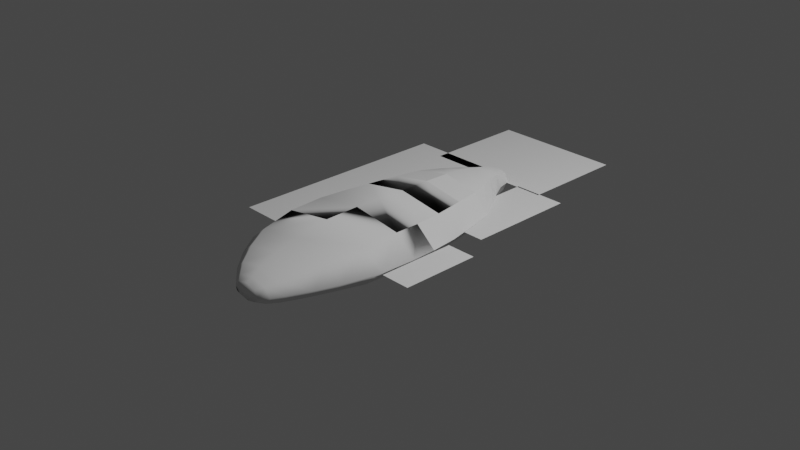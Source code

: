 # Source: Evynnis_tumifrons.blend  (saved by Blender 2.83.19; exported with 4.5.12 LTS)
import bpy
from mathutils import Matrix  # noqa: F401  (used for matrix-valued properties, if any)

bpy.ops.wm.read_factory_settings(use_empty=True)
scene = bpy.context.scene
scene.name = 'Scene'

# ---- collections
col_collection = bpy.data.collections.new('Collection'); scene.collection.children.link(col_collection)

# ---- world
world_world = bpy.data.worlds.new('World'); scene.world = world_world
world_world.use_nodes = True; world_world.node_tree.nodes.clear()
_N = world_world.node_tree.nodes; _L = world_world.node_tree.links
n0 = _N.new('ShaderNodeOutputWorld'); n0.name = 'World Output'; n0.location = (300, 300)
n1 = _N.new('ShaderNodeBackground'); n1.name = 'Background'; n1.location = (10, 300)
n1.inputs[0].default_value = (0.05088, 0.05088, 0.05088, 1.0)
_L.new(n1.outputs[0], n0.inputs[0])
n0.is_active_output = True
world_world.color = (0.05088, 0.05088, 0.05088)
world_world.use_sun_shadow = False
world_world.sun_shadow_jitter_overblur = 0.0

# ---- cameras
cam_camera = bpy.data.cameras.new('Camera')
cam_camera.clip_end = 100.0
cam_camera.ortho_scale = 7.314

# ---- lights
light_light = bpy.data.lights.new('Light', 'POINT')
light_light.transmission_factor = 0.0
light_light.energy = 1000.0
light_light.shadow_soft_size = 0.1
light_light.shadow_maximum_resolution = 0.006
light_light.use_absolute_resolution = True

# ---- meshes
me_circle = bpy.data.meshes.new('Circle')
me_circle.from_pydata([(-0.003605, 5.354, 0.001116), (-0.6547, 5.083, 0.001116), (-0.9243, 4.43, 0.001116), (-0.6547, 3.776, 0.001116), (-0.003605, 3.505, 0.001116), (0.6475, 3.776, 0.001116), (0.9171, 4.43, 0.001116), (0.6475, 5.083, 0.001116), (-0.04363, 5.355, -0.05488), (-0.7575, 5.087, -0.05488), (-1.053, 4.437, -0.05488), (-0.7575, 3.788, -0.05488), (-0.04363, 3.519, -0.05488), (0.6703, 3.788, -0.05488), (0.966, 4.437, -0.05488), (0.6703, 5.087, -0.05488), (-0.02766, 5.345, -0.02849), (-0.7246, 5.078, -0.02849), (-1.013, 4.434, -0.02849), (-0.7246, 3.79, -0.02849), (-0.02766, 3.523, -0.02849), (0.6692, 3.79, -0.02849), (0.9579, 4.434, -0.02849), (0.6692, 5.078, -0.02849), (-0.03298, 5.352, -0.09264), (-0.7273, 5.086, -0.09264), (-1.015, 4.442, -0.09264), (-0.7273, 3.799, -0.09264), (-0.03298, 3.533, -0.09264), (0.6613, 3.799, -0.09264), (0.9489, 4.442, -0.09264), (0.6613, 5.086, -0.09264), (-0.02212, 5.18, -0.1314), (-0.6249, 4.966, -0.1314), (-0.8746, 4.448, -0.1314), (-0.6249, 3.93, -0.1314), (-0.02212, 3.716, -0.1314), (0.5807, 3.93, -0.1314), (0.8304, 4.448, -0.1314), (0.5807, 4.966, -0.1314), (0.04468, 5.07, -0.1569), (-0.4289, 4.889, -0.1569), (-0.6251, 4.451, -0.1569), (-0.4289, 4.014, -0.1569), (0.04468, 3.832, -0.1569), (0.5183, 4.014, -0.1569), (0.7144, 4.451, -0.1569), (0.5183, 4.889, -0.1569), (0.1251, 4.95, -0.1791), (-0.2051, 4.805, -0.1791), (-0.3419, 4.454, -0.1791), (-0.2051, 4.104, -0.1791), (0.1251, 3.959, -0.1791), (0.4553, 4.104, -0.1791), (0.592, 4.454, -0.1791), (0.4553, 4.805, -0.1791), (0.1891, 4.08, -0.1914), (-0.04067, 4.19, -0.1914), (-0.1359, 4.456, -0.1914), (-0.04067, 4.722, -0.1914), (0.1891, 4.832, -0.1914), (0.419, 4.722, -0.1914), (0.5142, 4.456, -0.1914), (0.419, 4.19, -0.1914), (0.1981, 4.739, -0.1984), (0.04956, 4.656, -0.1984), (-0.007159, 4.444, -0.1987), (0.04653, 4.269, -0.1987), (0.1981, 4.175, -0.1984), (0.3467, 4.257, -0.1984), (0.4082, 4.457, -0.1984), (0.3467, 4.656, -0.1984), (-1.118e-08, 5.35, 0.03391), (0.582, 5.079, 0.03391), (0.8231, 4.425, 0.03391), (0.582, 3.771, 0.03391), (-4.975e-08, 3.5, 0.03391), (-0.582, 3.771, 0.03391), (-0.8231, 4.425, 0.03391), (-0.582, 5.079, 0.03391), (-1.863e-08, 5.322, 0.06145), (0.5168, 5.058, 0.06145), (0.7309, 4.421, 0.06145), (0.5168, 3.784, 0.06145), (-6.879e-08, 3.521, 0.06145), (-0.5168, 3.784, 0.06145), (-0.7309, 4.421, 0.06145), (-0.5168, 5.058, 0.06145), (-1.49e-08, 5.233, 0.08541), (0.3938, 4.994, 0.08541), (0.5569, 4.418, 0.08541), (0.3938, 3.842, 0.08541), (-5.59e-08, 3.603, 0.08541), (-0.3938, 3.842, 0.08541), (-0.5569, 4.418, 0.08541), (-0.3938, 4.994, 0.08541), (-1.211e-08, 5.141, 0.1038), (0.2745, 4.928, 0.1038), (0.3882, 4.416, 0.1038), (0.2745, 3.903, 0.1038), (-4.052e-08, 3.69, 0.1038), (-0.2745, 3.903, 0.1038), (-0.3882, 4.416, 0.1038), (-0.2745, 4.928, 0.1038), (-8.382e-09, 4.986, 0.1223), (0.1794, 4.818, 0.1223), (0.2538, 4.413, 0.1223), (0.1794, 4.008, 0.1223), (-2.801e-08, 3.84, 0.1223), (-0.1696, 4.009, 0.1241), (-0.2476, 4.398, 0.1241), (-0.1794, 4.818, 0.1223), (-1.366e-08, 4.825, 0.1375), (0.1454, 4.704, 0.1375), (0.2056, 4.411, 0.1375), (0.1454, 4.118, 0.1375), (-0.009773, 4.002, 0.1383), (-0.1454, 4.118, 0.1375), (-0.2056, 4.411, 0.1375), (-0.1454, 4.704, 0.1375), (0.1253, 4.707, -0.1997), (0.02236, 4.56, -0.1997), (0.02236, 4.354, -0.1997), (0.1253, 4.208, -0.1997), (0.2709, 4.208, -0.1997), (0.3739, 4.354, -0.1997), (0.3739, 4.56, -0.1997), (0.2709, 4.707, -0.1997), (0.07819, 4.771, 0.1405), (0.1888, 4.56, 0.1405), (0.1888, 4.261, 0.1405), (0.07819, 4.05, 0.1405), (-0.1009, 4.062, 0.1375), (-0.1783, 4.246, 0.136), (-0.1888, 4.56, 0.1405), (-0.07819, 4.771, 0.1405)], [], [(19, 11, 12, 20, 4, 76, 84, 85, 77, 3), (20, 19, 3, 4), (76, 77, 85, 84), (12, 11, 27, 28), (85, 93, 92, 84), (93, 101, 100, 92), (100, 101, 109, 108), (108, 109, 132, 116), (28, 27, 35, 36), (36, 35, 43, 44), (44, 43, 51, 52), (52, 51, 57, 56), (2, 3, 19, 18), (10, 18, 19, 11), (2, 3, 77, 78), (86, 85, 77, 78), (86, 94, 93, 85), (26, 10, 11, 27), (26, 34, 35, 27), (42, 43, 35, 34), (50, 51, 43, 42), (58, 57, 51, 50), (57, 58, 66, 122, 67), (68, 56, 57, 67), (94, 102, 101, 93), (102, 110, 109, 101), (110, 133, 132, 109), (63, 56, 68, 69), (53, 52, 56, 63), (45, 44, 52, 53), (37, 36, 44, 45), (37, 29, 28, 36), (13, 12, 28, 29), (21, 20, 12, 13), (21, 20, 4, 5), (75, 5, 4, 76), (75, 76, 84, 83), (91, 83, 84, 92), (99, 91, 92, 100), (107, 99, 100, 108), (115, 107, 108, 116), (30, 29, 37, 38), (46, 38, 37, 45), (54, 46, 45, 53), (62, 54, 53, 63), (70, 62, 63, 69), (30, 14, 13, 29), (14, 22, 21, 13), (22, 21, 5, 6), (6, 5, 75, 74), (74, 75, 83, 82), (82, 83, 91, 90), (90, 91, 99, 98), (98, 99, 107, 106), (106, 107, 115, 114), (26, 25, 9, 10), (17, 18, 10, 9), (1, 2, 18, 17), (1, 2, 78, 79), (79, 87, 86, 78), (87, 95, 94, 86), (95, 103, 102, 94), (25, 33, 34, 26), (33, 41, 42, 34), (41, 49, 50, 42), (49, 59, 58, 50), (65, 66, 58, 59), (8, 9, 25, 24), (8, 16, 17, 9), (16, 0, 1, 17), (0, 1, 79, 72), (72, 80, 87, 79), (80, 88, 95, 87), (24, 32, 33, 25), (32, 40, 41, 33), (40, 48, 49, 41), (48, 60, 59, 49), (60, 64, 65, 59), (40, 47, 55, 48), (39, 47, 40, 32), (46, 47, 39, 38), (46, 54, 55, 47), (31, 39, 32, 24), (88, 96, 103, 95), (15, 31, 24, 8), (15, 23, 16, 8), (23, 7, 0, 16), (7, 0, 72, 73), (73, 81, 80, 72), (81, 89, 88, 80), (89, 97, 96, 88), (96, 97, 105, 104), (111, 103, 96, 104), (102, 103, 111, 110), (55, 61, 60, 48), (54, 62, 61, 55), (61, 62, 70, 71), (6, 74, 73, 7), (22, 6, 7, 23), (14, 15, 23, 22), (30, 31, 15, 14), (38, 39, 31, 30), (74, 82, 81, 73), (82, 90, 89, 81), (90, 98, 97, 89), (98, 106, 105, 97), (112, 104, 105, 113), (112, 119, 111, 104), (119, 118, 110, 111), (118, 110, 109, 117), (114, 113, 105, 106), (115, 116, 117, 118, 119, 112, 113, 114), (60, 61, 71, 64), (68, 67, 66, 65, 64, 71, 70, 69)])
me_circle.polygons.foreach_set('use_smooth', [1, 1, 1, 1, 1, 1, 1, 1, 1, 1, 1, 1, 1, 1, 1, 0, 1, 1, 1, 1, 1, 1, 1, 1, 1, 1, 1, 1, 1, 1, 1, 1, 1, 1, 0, 0, 0, 0, 0, 0, 0, 1, 1, 1, 1, 1, 1, 1, 0, 0, 0, 0, 0, 0, 0, 1, 1, 1, 1, 0, 1, 1, 1, 1, 1, 1, 1, 1, 1, 1, 1, 0, 1, 1, 1, 1, 1, 1, 1, 1, 1, 1, 1, 1, 1, 1, 1, 1, 0, 1, 1, 1, 1, 1, 1, 1, 1, 0, 0, 1, 1, 1, 0, 0, 0, 0, 1, 1, 1, 0, 0, 0, 1, 1])
me_circle.use_remesh_fix_poles = True
me_circle.use_remesh_preserve_attributes = False
me_circle.use_mirror_vertex_groups = False
me_circle.update()
me_x = bpy.data.meshes.new('平面')
me_x.from_pydata([(-1.0, -1.0, 0.0), (1.0, -1.0, 0.0), (-1.0, 1.0, 0.0), (1.0, 1.0, 0.0), (-1.0, 0.6, 0.0), (-1.0, 0.2, 0.0), (-1.0, -0.2, 0.0), (-1.0, -0.6, 0.0), (-0.6, -1.0, 0.0), (-0.2, -1.0, 0.0), (0.2, -1.0, 0.0), (0.6, -1.0, 0.0), (1.0, -0.6, 0.0), (1.0, -0.2, 0.0), (1.0, 0.2, 0.0), (1.0, 0.6, 0.0), (0.6, 1.0, 0.0), (0.2, 1.0, 0.0), (-0.2, 1.0, 0.0), (-0.6, 1.0, 0.0), (-0.6, -0.6, 0.0), (-0.6, -0.2, 0.0), (-0.6, 0.2, 0.0), (-0.6, 0.6, 0.0), (-0.2, -0.6, 0.0), (-0.2, -0.2, 0.0), (-0.2, 0.2, 0.0), (-0.2, 0.6, 0.0), (0.2, -0.6, 0.0), (0.2, -0.2, 0.0), (0.2, 0.2, 0.0), (0.2, 0.6, 0.0), (0.6, -0.6, 0.0), (0.6, -0.2, 0.0), (0.6, 0.2, 0.0), (0.6, 0.6, 0.0)], [], [(35, 15, 3, 16), (4, 23, 19, 2), (23, 27, 18, 19), (27, 31, 17, 18), (31, 35, 16, 17), (0, 8, 20, 7), (7, 20, 21, 6), (6, 21, 22, 5), (5, 22, 23, 4), (8, 9, 24, 20), (20, 24, 25, 21), (21, 25, 26, 22), (22, 26, 27, 23), (9, 10, 28, 24), (24, 28, 29, 25), (25, 29, 30, 26), (26, 30, 31, 27), (10, 11, 32, 28), (28, 32, 33, 29), (29, 33, 34, 30), (30, 34, 35, 31), (11, 1, 12, 32), (32, 12, 13, 33), (33, 13, 14, 34), (34, 14, 15, 35)])
_uv = me_x.uv_layers.new(name='UVマップ')
_uv.uv.foreach_set('vector', [0.8, 0.8, 1.0, 0.8, 1.0, 1.0, 0.8, 1.0, 0.0, 0.8, 0.2, 0.8, 0.2, 1.0, 0.0, 1.0, 0.2, 0.8, 0.4, 0.8, 0.4, 1.0, 0.2, 1.0, 0.4, 0.8, 0.6, 0.8, 0.6, 1.0, 0.4, 1.0, 0.6, 0.8, 0.8, 0.8, 0.8, 1.0, 0.6, 1.0, 0.0, 0.0, 0.2, 0.0, 0.2, 0.2, 0.0, 0.2, 0.0, 0.2, 0.2, 0.2, 0.2, 0.4, 0.0, 0.4, 0.0, 0.4, 0.2, 0.4, 0.2, 0.6, 0.0, 0.6, 0.0, 0.6, 0.2, 0.6, 0.2, 0.8, 0.0, 0.8, 0.2, 0.0, 0.4, 0.0, 0.4, 0.2, 0.2, 0.2, 0.2, 0.2, 0.4, 0.2, 0.4, 0.4, 0.2, 0.4, 0.2, 0.4, 0.4, 0.4, 0.4, 0.6, 0.2, 0.6, 0.2, 0.6, 0.4, 0.6, 0.4, 0.8, 0.2, 0.8, 0.4, 0.0, 0.6, 0.0, 0.6, 0.2, 0.4, 0.2, 0.4, 0.2, 0.6, 0.2, 0.6, 0.4, 0.4, 0.4, 0.4, 0.4, 0.6, 0.4, 0.6, 0.6, 0.4, 0.6, 0.4, 0.6, 0.6, 0.6, 0.6, 0.8, 0.4, 0.8, 0.6, 0.0, 0.8, 0.0, 0.8, 0.2, 0.6, 0.2, 0.6, 0.2, 0.8, 0.2, 0.8, 0.4, 0.6, 0.4, 0.6, 0.4, 0.8, 0.4, 0.8, 0.6, 0.6, 0.6, 0.6, 0.6, 0.8, 0.6, 0.8, 0.8, 0.6, 0.8, 0.8, 0.0, 1.0, 0.0, 1.0, 0.2, 0.8, 0.2, 0.8, 0.2, 1.0, 0.2, 1.0, 0.4, 0.8, 0.4, 0.8, 0.4, 1.0, 0.4, 1.0, 0.6, 0.8, 0.6, 0.8, 0.6, 1.0, 0.6, 1.0, 0.8, 0.8, 0.8])
me_x.use_remesh_fix_poles = True
me_x.use_remesh_preserve_attributes = False
me_x.use_mirror_vertex_groups = False
me_x.update()
me_001 = bpy.data.meshes.new('平面.001')
me_001.from_pydata([(-1.0, -1.0, 0.0), (1.0, -1.0, 0.0), (-1.0, 1.0, 0.0), (1.0, 1.0, 0.0), (-1.0, 0.6, 0.0), (-1.0, 0.2, 0.0), (-1.0, -0.2, 0.0), (-1.0, -0.6, 0.0), (-0.6, -1.0, 0.0), (-0.2, -1.0, 0.0), (0.2, -1.0, 0.0), (0.6, -1.0, 0.0), (1.0, -0.6, 0.0), (1.0, -0.2, 0.0), (1.0, 0.2, 0.0), (1.0, 0.6, 0.0), (0.6, 1.0, 0.0), (0.2, 1.0, 0.0), (-0.2, 1.0, 0.0), (-0.6, 1.0, 0.0), (-0.6, -0.6, 0.0), (-0.6, -0.2, 0.0), (-0.6, 0.2, 0.0), (-0.6, 0.6, 0.0), (-0.2, -0.6, 0.0), (-0.2, -0.2, 0.0), (-0.2, 0.2, 0.0), (-0.2, 0.6, 0.0), (0.2, -0.6, 0.0), (0.2, -0.2, 0.0), (0.2, 0.2, 0.0), (0.2, 0.6, 0.0), (0.6, -0.6, 0.0), (0.6, -0.2, 0.0), (0.6, 0.2, 0.0), (0.6, 0.6, 0.0)], [], [(35, 15, 3, 16), (4, 23, 19, 2), (23, 27, 18, 19), (27, 31, 17, 18), (31, 35, 16, 17), (0, 8, 20, 7), (7, 20, 21, 6), (6, 21, 22, 5), (5, 22, 23, 4), (8, 9, 24, 20), (20, 24, 25, 21), (21, 25, 26, 22), (22, 26, 27, 23), (9, 10, 28, 24), (24, 28, 29, 25), (25, 29, 30, 26), (26, 30, 31, 27), (10, 11, 32, 28), (28, 32, 33, 29), (29, 33, 34, 30), (30, 34, 35, 31), (11, 1, 12, 32), (32, 12, 13, 33), (33, 13, 14, 34), (34, 14, 15, 35)])
_uv = me_001.uv_layers.new(name='UVマップ')
_uv.uv.foreach_set('vector', [0.8, 0.8, 1.0, 0.8, 1.0, 1.0, 0.8, 1.0, 0.0, 0.8, 0.2, 0.8, 0.2, 1.0, 0.0, 1.0, 0.2, 0.8, 0.4, 0.8, 0.4, 1.0, 0.2, 1.0, 0.4, 0.8, 0.6, 0.8, 0.6, 1.0, 0.4, 1.0, 0.6, 0.8, 0.8, 0.8, 0.8, 1.0, 0.6, 1.0, 0.0, 0.0, 0.2, 0.0, 0.2, 0.2, 0.0, 0.2, 0.0, 0.2, 0.2, 0.2, 0.2, 0.4, 0.0, 0.4, 0.0, 0.4, 0.2, 0.4, 0.2, 0.6, 0.0, 0.6, 0.0, 0.6, 0.2, 0.6, 0.2, 0.8, 0.0, 0.8, 0.2, 0.0, 0.4, 0.0, 0.4, 0.2, 0.2, 0.2, 0.2, 0.2, 0.4, 0.2, 0.4, 0.4, 0.2, 0.4, 0.2, 0.4, 0.4, 0.4, 0.4, 0.6, 0.2, 0.6, 0.2, 0.6, 0.4, 0.6, 0.4, 0.8, 0.2, 0.8, 0.4, 0.0, 0.6, 0.0, 0.6, 0.2, 0.4, 0.2, 0.4, 0.2, 0.6, 0.2, 0.6, 0.4, 0.4, 0.4, 0.4, 0.4, 0.6, 0.4, 0.6, 0.6, 0.4, 0.6, 0.4, 0.6, 0.6, 0.6, 0.6, 0.8, 0.4, 0.8, 0.6, 0.0, 0.8, 0.0, 0.8, 0.2, 0.6, 0.2, 0.6, 0.2, 0.8, 0.2, 0.8, 0.4, 0.6, 0.4, 0.6, 0.4, 0.8, 0.4, 0.8, 0.6, 0.6, 0.6, 0.6, 0.6, 0.8, 0.6, 0.8, 0.8, 0.6, 0.8, 0.8, 0.0, 1.0, 0.0, 1.0, 0.2, 0.8, 0.2, 0.8, 0.2, 1.0, 0.2, 1.0, 0.4, 0.8, 0.4, 0.8, 0.4, 1.0, 0.4, 1.0, 0.6, 0.8, 0.6, 0.8, 0.6, 1.0, 0.6, 1.0, 0.8, 0.8, 0.8])
me_001.use_remesh_fix_poles = True
me_001.use_remesh_preserve_attributes = False
me_001.use_mirror_vertex_groups = False
me_001.update()
me_002 = bpy.data.meshes.new('平面.002')
me_002.from_pydata([(-1.0, -1.0, 0.0), (1.0, -1.0, 0.0), (-1.0, 1.0, 0.0), (1.0, 1.0, 0.0), (-1.0, 0.6, 0.0), (-1.0, 0.2, 0.0), (-1.0, -0.2, 0.0), (-1.0, -0.6, 0.0), (-0.6, -1.0, 0.0), (-0.2, -1.0, 0.0), (0.2, -1.0, 0.0), (0.6, -1.0, 0.0), (1.0, -0.6, 0.0), (1.0, -0.2, 0.0), (1.0, 0.2, 0.0), (1.0, 0.6, 0.0), (0.6, 1.0, 0.0), (0.2, 1.0, 0.0), (-0.2, 1.0, 0.0), (-0.6, 1.0, 0.0), (-0.6, -0.6, 0.0), (-0.6, -0.2, 0.0), (-0.6, 0.2, 0.0), (-0.6, 0.6, 0.0), (-0.2, -0.6, 0.0), (-0.2, -0.2, 0.0), (-0.2, 0.2, 0.0), (-0.2, 0.6, 0.0), (0.2, -0.6, 0.0), (0.2, -0.2, 0.0), (0.2, 0.2, 0.0), (0.2, 0.6, 0.0), (0.6, -0.6, 0.0), (0.6, -0.2, 0.0), (0.6, 0.2, 0.0), (0.6, 0.6, 0.0)], [], [(35, 15, 3, 16), (4, 23, 19, 2), (23, 27, 18, 19), (27, 31, 17, 18), (31, 35, 16, 17), (0, 8, 20, 7), (7, 20, 21, 6), (6, 21, 22, 5), (5, 22, 23, 4), (8, 9, 24, 20), (20, 24, 25, 21), (21, 25, 26, 22), (22, 26, 27, 23), (9, 10, 28, 24), (24, 28, 29, 25), (25, 29, 30, 26), (26, 30, 31, 27), (10, 11, 32, 28), (28, 32, 33, 29), (29, 33, 34, 30), (30, 34, 35, 31), (11, 1, 12, 32), (32, 12, 13, 33), (33, 13, 14, 34), (34, 14, 15, 35)])
_uv = me_002.uv_layers.new(name='UVマップ')
_uv.uv.foreach_set('vector', [0.8, 0.8, 1.0, 0.8, 1.0, 1.0, 0.8, 1.0, 0.0, 0.8, 0.2, 0.8, 0.2, 1.0, 0.0, 1.0, 0.2, 0.8, 0.4, 0.8, 0.4, 1.0, 0.2, 1.0, 0.4, 0.8, 0.6, 0.8, 0.6, 1.0, 0.4, 1.0, 0.6, 0.8, 0.8, 0.8, 0.8, 1.0, 0.6, 1.0, 0.0, 0.0, 0.2, 0.0, 0.2, 0.2, 0.0, 0.2, 0.0, 0.2, 0.2, 0.2, 0.2, 0.4, 0.0, 0.4, 0.0, 0.4, 0.2, 0.4, 0.2, 0.6, 0.0, 0.6, 0.0, 0.6, 0.2, 0.6, 0.2, 0.8, 0.0, 0.8, 0.2, 0.0, 0.4, 0.0, 0.4, 0.2, 0.2, 0.2, 0.2, 0.2, 0.4, 0.2, 0.4, 0.4, 0.2, 0.4, 0.2, 0.4, 0.4, 0.4, 0.4, 0.6, 0.2, 0.6, 0.2, 0.6, 0.4, 0.6, 0.4, 0.8, 0.2, 0.8, 0.4, 0.0, 0.6, 0.0, 0.6, 0.2, 0.4, 0.2, 0.4, 0.2, 0.6, 0.2, 0.6, 0.4, 0.4, 0.4, 0.4, 0.4, 0.6, 0.4, 0.6, 0.6, 0.4, 0.6, 0.4, 0.6, 0.6, 0.6, 0.6, 0.8, 0.4, 0.8, 0.6, 0.0, 0.8, 0.0, 0.8, 0.2, 0.6, 0.2, 0.6, 0.2, 0.8, 0.2, 0.8, 0.4, 0.6, 0.4, 0.6, 0.4, 0.8, 0.4, 0.8, 0.6, 0.6, 0.6, 0.6, 0.6, 0.8, 0.6, 0.8, 0.8, 0.6, 0.8, 0.8, 0.0, 1.0, 0.0, 1.0, 0.2, 0.8, 0.2, 0.8, 0.2, 1.0, 0.2, 1.0, 0.4, 0.8, 0.4, 0.8, 0.4, 1.0, 0.4, 1.0, 0.6, 0.8, 0.6, 0.8, 0.6, 1.0, 0.6, 1.0, 0.8, 0.8, 0.8])
me_002.use_remesh_fix_poles = True
me_002.use_remesh_preserve_attributes = False
me_002.use_mirror_vertex_groups = False
me_002.update()
me_003 = bpy.data.meshes.new('平面.003')
me_003.from_pydata([(-1.0, -1.0, 0.0), (1.0, -1.0, 0.0), (-1.0, 1.0, 0.0), (1.0, 1.0, 0.0), (-1.0, 0.6, 0.0), (-1.0, 0.2, 0.0), (-1.0, -0.2, 0.0), (-1.0, -0.6, 0.0), (-0.6, -1.0, 0.0), (-0.2, -1.0, 0.0), (0.2, -1.0, 0.0), (0.6, -1.0, 0.0), (1.0, -0.6, 0.0), (1.0, -0.2, 0.0), (1.0, 0.2, 0.0), (1.0, 0.6, 0.0), (0.6, 1.0, 0.0), (0.2, 1.0, 0.0), (-0.2, 1.0, 0.0), (-0.6, 1.0, 0.0), (-0.6, -0.6, 0.0), (-0.6, -0.2, 0.0), (-0.6, 0.2, 0.0), (-0.6, 0.6, 0.0), (-0.2, -0.6, 0.0), (-0.2, -0.2, 0.0), (-0.2, 0.2, 0.0), (-0.2, 0.6, 0.0), (0.2, -0.6, 0.0), (0.2, -0.2, 0.0), (0.2, 0.2, 0.0), (0.2, 0.6, 0.0), (0.6, -0.6, 0.0), (0.6, -0.2, 0.0), (0.6, 0.2, 0.0), (0.6, 0.6, 0.0)], [], [(35, 15, 3, 16), (4, 23, 19, 2), (23, 27, 18, 19), (27, 31, 17, 18), (31, 35, 16, 17), (0, 8, 20, 7), (7, 20, 21, 6), (6, 21, 22, 5), (5, 22, 23, 4), (8, 9, 24, 20), (20, 24, 25, 21), (21, 25, 26, 22), (22, 26, 27, 23), (9, 10, 28, 24), (24, 28, 29, 25), (25, 29, 30, 26), (26, 30, 31, 27), (10, 11, 32, 28), (28, 32, 33, 29), (29, 33, 34, 30), (30, 34, 35, 31), (11, 1, 12, 32), (32, 12, 13, 33), (33, 13, 14, 34), (34, 14, 15, 35)])
_uv = me_003.uv_layers.new(name='UVマップ')
_uv.uv.foreach_set('vector', [0.8, 0.8, 1.0, 0.8, 1.0, 1.0, 0.8, 1.0, 0.0, 0.8, 0.2, 0.8, 0.2, 1.0, 0.0, 1.0, 0.2, 0.8, 0.4, 0.8, 0.4, 1.0, 0.2, 1.0, 0.4, 0.8, 0.6, 0.8, 0.6, 1.0, 0.4, 1.0, 0.6, 0.8, 0.8, 0.8, 0.8, 1.0, 0.6, 1.0, 0.0, 0.0, 0.2, 0.0, 0.2, 0.2, 0.0, 0.2, 0.0, 0.2, 0.2, 0.2, 0.2, 0.4, 0.0, 0.4, 0.0, 0.4, 0.2, 0.4, 0.2, 0.6, 0.0, 0.6, 0.0, 0.6, 0.2, 0.6, 0.2, 0.8, 0.0, 0.8, 0.2, 0.0, 0.4, 0.0, 0.4, 0.2, 0.2, 0.2, 0.2, 0.2, 0.4, 0.2, 0.4, 0.4, 0.2, 0.4, 0.2, 0.4, 0.4, 0.4, 0.4, 0.6, 0.2, 0.6, 0.2, 0.6, 0.4, 0.6, 0.4, 0.8, 0.2, 0.8, 0.4, 0.0, 0.6, 0.0, 0.6, 0.2, 0.4, 0.2, 0.4, 0.2, 0.6, 0.2, 0.6, 0.4, 0.4, 0.4, 0.4, 0.4, 0.6, 0.4, 0.6, 0.6, 0.4, 0.6, 0.4, 0.6, 0.6, 0.6, 0.6, 0.8, 0.4, 0.8, 0.6, 0.0, 0.8, 0.0, 0.8, 0.2, 0.6, 0.2, 0.6, 0.2, 0.8, 0.2, 0.8, 0.4, 0.6, 0.4, 0.6, 0.4, 0.8, 0.4, 0.8, 0.6, 0.6, 0.6, 0.6, 0.6, 0.8, 0.6, 0.8, 0.8, 0.6, 0.8, 0.8, 0.0, 1.0, 0.0, 1.0, 0.2, 0.8, 0.2, 0.8, 0.2, 1.0, 0.2, 1.0, 0.4, 0.8, 0.4, 0.8, 0.4, 1.0, 0.4, 1.0, 0.6, 0.8, 0.6, 0.8, 0.6, 1.0, 0.6, 1.0, 0.8, 0.8, 0.8])
me_003.use_remesh_fix_poles = True
me_003.use_remesh_preserve_attributes = False
me_003.use_mirror_vertex_groups = False
me_003.update()

# ---- objects
ob_light = bpy.data.objects.new('Light', light_light)
ob_camera = bpy.data.objects.new('Camera', cam_camera)
ob_empty = bpy.data.objects.new('Empty', None)
ob_circle = bpy.data.objects.new('Circle', me_circle)
ob_x = bpy.data.objects.new('平面', me_x)
ob_001 = bpy.data.objects.new('平面.001', me_001)
ob_002 = bpy.data.objects.new('平面.002', me_002)
ob_003 = bpy.data.objects.new('平面.003', me_003)

# ---- transforms, parenting, visibility, modifiers, constraints
ob_light.location = (4.076, 1.005, 5.904)
ob_light.rotation_euler = (0.6503, 0.05522, 1.866)
ob_light.lock_rotations_4d = False
ob_light.empty_display_type = 'ARROWS'
ob_light.color = (0.0, 0.0, 0.0, 0.0)
ob_light.lineart.crease_threshold = 0.0
ob_camera.location = (7.359, -6.926, 4.958)
ob_camera.rotation_euler = (1.109, 0.0, 0.8149)
ob_camera.lock_rotations_4d = False
ob_camera.empty_display_type = 'ARROWS'
ob_camera.color = (0.0, 0.0, 0.0, 0.0)
ob_camera.display_type = 'WIRE'
ob_camera.lineart.crease_threshold = 0.0
ob_empty.location = (0.0, 0.133, 0.0)
ob_empty.rotation_euler = (-3.143, -3.173, -1.577)
ob_empty.empty_display_type = 'IMAGE'
ob_empty.empty_display_size = 5.0
ob_empty.empty_image_depth = 'BACK'
ob_empty.empty_image_side = 'FRONT'
ob_empty.lineart.crease_threshold = 0.0
ob_circle.location = (0.07436, 0.0, -1.343)
ob_circle.rotation_euler = (1.575, -6.3, 0.0)
ob_circle.scale = (0.7836, 0.3122, -10.29)
ob_circle.lineart.crease_threshold = 0.0
ob_x.location = (-0.06766, 1.966, 0.04416)
ob_x.scale = (0.7242, 0.5836, 1.0)
ob_x.lineart.crease_threshold = 0.0
ob_001.location = (-0.645, 0.2562, 0.04416)
ob_001.scale = (0.5392, 1.254, 1.0)
ob_001.lineart.crease_threshold = 0.0
ob_002.location = (0.9728, -0.5385, 0.04416)
ob_002.scale = (0.1622, 0.4289, 1.0)
ob_002.lineart.crease_threshold = 0.0
ob_003.location = (0.6565, 0.8, 0.04416)
ob_003.scale = (0.2897, 0.6019, 1.0)
ob_003.lineart.crease_threshold = 0.0

# ---- collection membership
col_collection.objects.link(ob_light)
col_collection.objects.link(ob_camera)
col_collection.objects.link(ob_empty)
col_collection.objects.link(ob_circle)
col_collection.objects.link(ob_x)
col_collection.objects.link(ob_001)
col_collection.objects.link(ob_002)
col_collection.objects.link(ob_003)

# ---- scene / render settings (as saved in the file)
scene.camera = ob_camera
scene.frame_start = 1; scene.frame_end = 250; scene.frame_set(34)
scene.render.engine = 'BLENDER_EEVEE_NEXT'
scene.cycles.use_denoising = False
scene.cycles.samples = 128
scene.cycles.sampling_pattern = 'TABULATED_SOBOL'
scene.cycles.use_adaptive_sampling = False
scene.cycles.use_light_tree = False
scene.view_settings.view_transform = 'Filmic'
bpy.context.view_layer.update()
